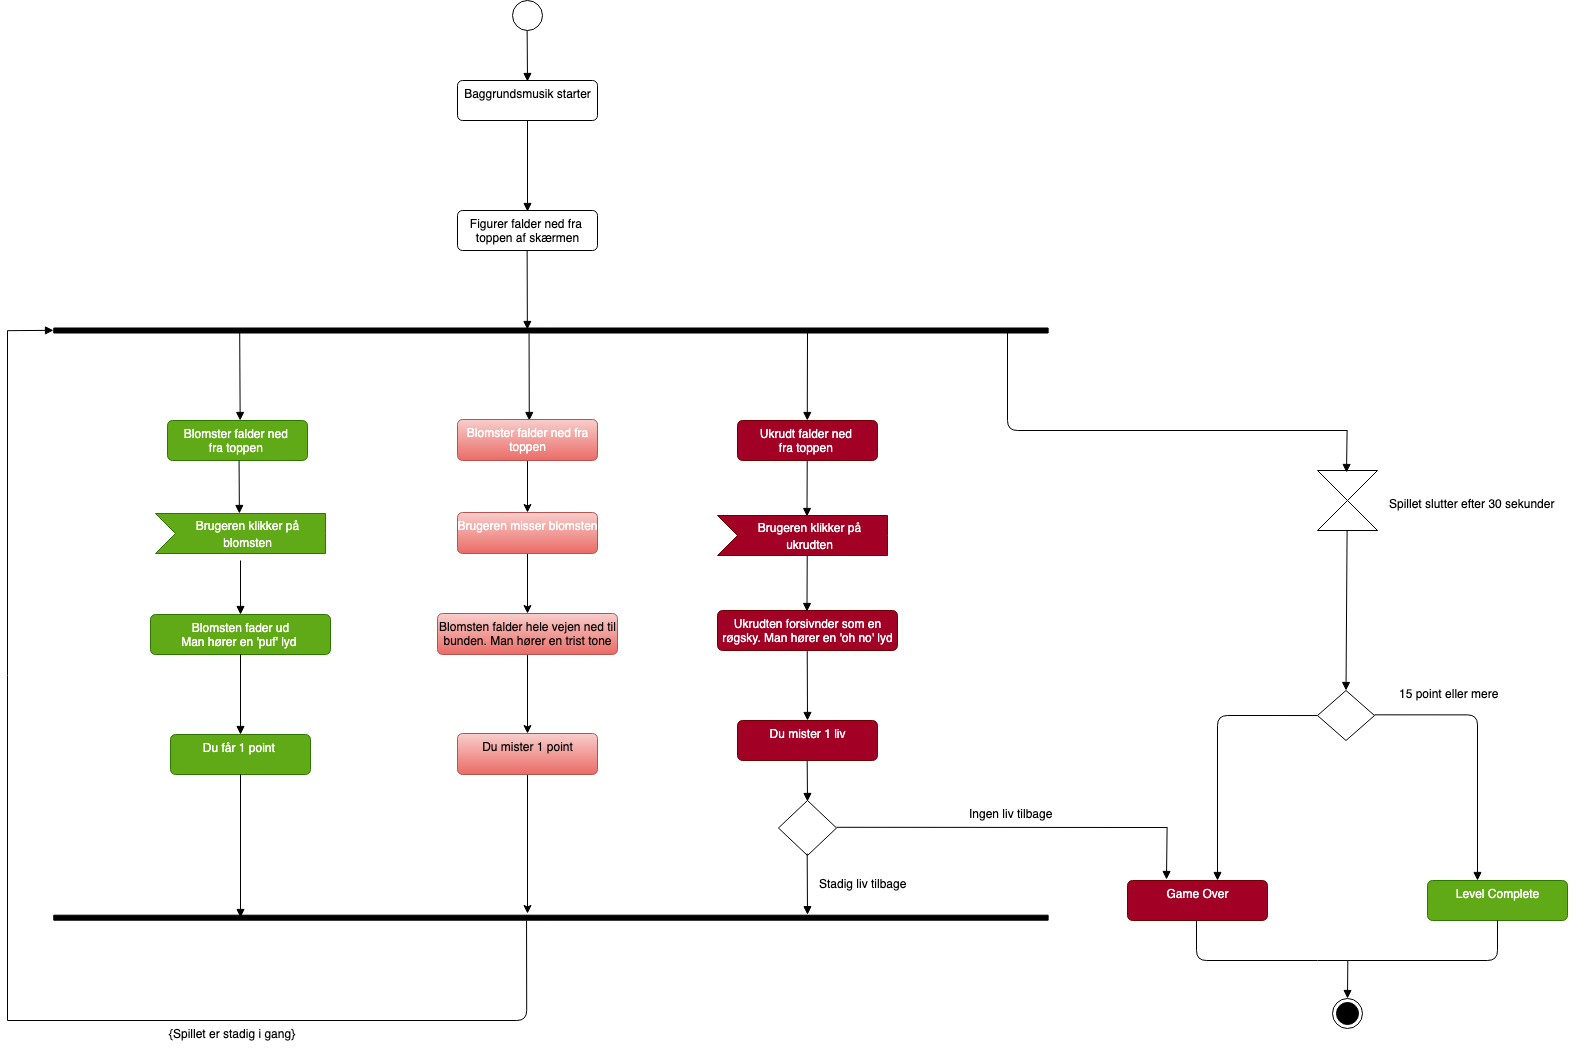

The diagram above was exported from draw.io. Its source (the exported page's mxGraphModel, read from the mxfile embedded in the PNG):
<mxGraphModel dx="2212" dy="1364" grid="0" gridSize="10" guides="1" tooltips="1" connect="1" arrows="1" fold="1" page="0" pageScale="1" pageWidth="827" pageHeight="1169" background="#ffffff" math="0" shadow="0">
  <root>
    <mxCell id="0" />
    <mxCell id="1" parent="0" />
    <mxCell id="2" value="&lt;font color=&quot;#000000&quot;&gt;Baggrundsmusik starter&lt;/font&gt;" style="html=1;align=center;verticalAlign=top;rounded=1;absoluteArcSize=1;arcSize=10;dashed=0;fillColor=#FFFFFF;strokeColor=#000000;" parent="1" vertex="1">
      <mxGeometry x="330" y="150" width="140" height="40" as="geometry" />
    </mxCell>
    <mxCell id="3" value="" style="ellipse;html=1;direction=south;" parent="1" vertex="1">
      <mxGeometry x="385" y="70" width="30" height="30" as="geometry" />
    </mxCell>
    <mxCell id="7" value="&lt;font color=&quot;#000000&quot;&gt;Figurer falder ned fra&amp;nbsp;&lt;br&gt;toppen af skærmen&lt;/font&gt;" style="html=1;align=center;verticalAlign=top;rounded=1;absoluteArcSize=1;arcSize=10;dashed=0;strokeColor=#000000;fillColor=#FFFFFF;" parent="1" vertex="1">
      <mxGeometry x="330" y="280" width="140" height="40" as="geometry" />
    </mxCell>
    <mxCell id="11" value="" style="html=1;points=[];perimeter=orthogonalPerimeter;fillColor=strokeColor;rotation=90;strokeColor=#000000;" parent="1" vertex="1">
      <mxGeometry x="420.95" y="-97.19" width="5" height="994.38" as="geometry" />
    </mxCell>
    <mxCell id="12" value="Blomster falder ned&amp;nbsp;&lt;br&gt;fra toppen&amp;nbsp;" style="html=1;align=center;verticalAlign=top;rounded=1;absoluteArcSize=1;arcSize=10;dashed=0;fillColor=#60a917;fontColor=#ffffff;strokeColor=#2D7600;" parent="1" vertex="1">
      <mxGeometry x="40" y="490" width="140" height="40" as="geometry" />
    </mxCell>
    <mxCell id="17" value="Blomsten fader ud&lt;br&gt;Man hører en 'puf' lyd&amp;nbsp;&lt;br&gt;&amp;nbsp;" style="html=1;align=center;verticalAlign=top;rounded=1;absoluteArcSize=1;arcSize=10;dashed=0;fillColor=#60a917;fontColor=#ffffff;strokeColor=#2D7600;" parent="1" vertex="1">
      <mxGeometry x="23" y="684" width="180" height="40" as="geometry" />
    </mxCell>
    <mxCell id="20" value="Ukrudt falder ned&amp;nbsp;&lt;br&gt;fra toppen&amp;nbsp;" style="html=1;align=center;verticalAlign=top;rounded=1;absoluteArcSize=1;arcSize=10;dashed=0;fillColor=#a20025;strokeColor=#6F0000;fontColor=#ffffff;" parent="1" vertex="1">
      <mxGeometry x="610" y="490" width="140" height="40" as="geometry" />
    </mxCell>
    <mxCell id="23" value="Ukrudten forsivnder som en &lt;br&gt;røgsky. Man hører en 'oh no' lyd" style="html=1;align=center;verticalAlign=top;rounded=1;absoluteArcSize=1;arcSize=10;dashed=0;fillColor=#a20025;fontColor=#ffffff;strokeColor=#6F0000;" parent="1" vertex="1">
      <mxGeometry x="590" y="680" width="180" height="40" as="geometry" />
    </mxCell>
    <mxCell id="28" value="Du får 1 point&amp;nbsp;" style="html=1;align=center;verticalAlign=top;rounded=1;absoluteArcSize=1;arcSize=10;dashed=0;fillColor=#60a917;fontColor=#ffffff;strokeColor=#2D7600;" parent="1" vertex="1">
      <mxGeometry x="43" y="804" width="140" height="40" as="geometry" />
    </mxCell>
    <mxCell id="31" value="Du mister 1 liv" style="html=1;align=center;verticalAlign=top;rounded=1;absoluteArcSize=1;arcSize=10;dashed=0;fillColor=#a20025;fontColor=#ffffff;strokeColor=#6F0000;" parent="1" vertex="1">
      <mxGeometry x="610" y="790" width="140" height="40" as="geometry" />
    </mxCell>
    <mxCell id="151" value="" style="edgeStyle=orthogonalEdgeStyle;html=1;strokeColor=#000000;fontSize=12;fontColor=#FFFFFF;" parent="1" source="36" target="39" edge="1">
      <mxGeometry relative="1" as="geometry" />
    </mxCell>
    <mxCell id="36" value="Blomsten falder hele vejen ned til&lt;br&gt;bunden.&amp;nbsp;Man hører en trist tone&lt;br&gt;&amp;nbsp;" style="html=1;align=center;verticalAlign=top;rounded=1;absoluteArcSize=1;arcSize=10;dashed=0;fillColor=#f8cecc;strokeColor=#b85450;gradientColor=#ea6b66;" parent="1" vertex="1">
      <mxGeometry x="310" y="683" width="180" height="41" as="geometry" />
    </mxCell>
    <mxCell id="150" value="" style="edgeStyle=orthogonalEdgeStyle;html=1;strokeColor=#000000;fontSize=12;fontColor=#FFFFFF;" parent="1" source="39" edge="1">
      <mxGeometry relative="1" as="geometry">
        <mxPoint x="400" y="983" as="targetPoint" />
      </mxGeometry>
    </mxCell>
    <mxCell id="39" value="Du mister 1 point" style="html=1;align=center;verticalAlign=top;rounded=1;absoluteArcSize=1;arcSize=10;dashed=0;fillColor=#f8cecc;strokeColor=#b85450;gradientColor=#ea6b66;" parent="1" vertex="1">
      <mxGeometry x="330" y="803" width="140" height="41" as="geometry" />
    </mxCell>
    <mxCell id="40" value="" style="html=1;points=[];perimeter=orthogonalPerimeter;fillColor=strokeColor;rotation=90;strokeColor=#000000;" parent="1" vertex="1">
      <mxGeometry x="420.95" y="490" width="5" height="994.38" as="geometry" />
    </mxCell>
    <mxCell id="44" value="" style="rhombus;fontSize=12;" parent="1" vertex="1">
      <mxGeometry x="650.94" y="870" width="58.12" height="55" as="geometry" />
    </mxCell>
    <mxCell id="47" value="" style="endArrow=none;html=1;endSize=12;startArrow=none;startSize=14;startFill=0;edgeStyle=orthogonalEdgeStyle;align=center;verticalAlign=bottom;endFill=0;fontSize=11;strokeColor=#000000;" parent="1" edge="1">
      <mxGeometry y="3" relative="1" as="geometry">
        <mxPoint x="-120" y="1090" as="sourcePoint" />
        <mxPoint x="399.06" y="990" as="targetPoint" />
      </mxGeometry>
    </mxCell>
    <mxCell id="49" value="" style="endArrow=none;html=1;endSize=12;startArrow=none;startSize=14;startFill=0;edgeStyle=orthogonalEdgeStyle;align=center;verticalAlign=bottom;endFill=0;fontSize=11;strokeColor=#000000;" parent="1" edge="1">
      <mxGeometry y="3" relative="1" as="geometry">
        <mxPoint x="-120" y="1090" as="sourcePoint" />
        <mxPoint x="-120" y="400" as="targetPoint" />
      </mxGeometry>
    </mxCell>
    <mxCell id="51" value="&lt;span style=&quot;font-family: Helvetica; font-size: 12px; font-style: normal; font-variant-ligatures: normal; font-variant-caps: normal; font-weight: 400; letter-spacing: normal; orphans: 2; text-align: left; text-indent: 0px; text-transform: none; widows: 2; word-spacing: 0px; -webkit-text-stroke-width: 0px; text-decoration-thickness: initial; text-decoration-style: initial; text-decoration-color: initial; float: none; display: inline !important; background-color: rgb(255, 255, 255);&quot;&gt;&lt;font style=&quot;&quot; color=&quot;#000000&quot;&gt;{Spillet er stadig i gang}&lt;/font&gt;&lt;/span&gt;" style="text;whiteSpace=wrap;html=1;fontSize=11;" parent="1" vertex="1">
      <mxGeometry x="40" y="1090" width="190" height="40" as="geometry" />
    </mxCell>
    <mxCell id="52" value="" style="endArrow=none;html=1;endSize=12;startArrow=none;startSize=14;startFill=0;edgeStyle=orthogonalEdgeStyle;align=center;verticalAlign=bottom;endFill=0;fontSize=11;strokeColor=#000000;" parent="1" edge="1">
      <mxGeometry y="3" relative="1" as="geometry">
        <mxPoint x="709.06" y="896.79" as="sourcePoint" />
        <mxPoint x="1040" y="897" as="targetPoint" />
        <Array as="points">
          <mxPoint x="709.06" y="896.79" />
        </Array>
      </mxGeometry>
    </mxCell>
    <mxCell id="54" value="Game Over" style="html=1;align=center;verticalAlign=top;rounded=1;absoluteArcSize=1;arcSize=10;dashed=0;fillColor=#a20025;fontColor=#ffffff;strokeColor=#6F0000;" parent="1" vertex="1">
      <mxGeometry x="1000" y="950" width="140" height="40" as="geometry" />
    </mxCell>
    <mxCell id="55" value="&lt;span style=&quot;font-family: Helvetica; font-size: 12px; font-style: normal; font-variant-ligatures: normal; font-variant-caps: normal; font-weight: 400; letter-spacing: normal; orphans: 2; text-align: left; text-indent: 0px; text-transform: none; widows: 2; word-spacing: 0px; -webkit-text-stroke-width: 0px; text-decoration-thickness: initial; text-decoration-style: initial; text-decoration-color: initial; float: none; display: inline !important; background-color: rgb(255, 255, 255);&quot;&gt;&lt;font style=&quot;&quot; color=&quot;#000000&quot;&gt;Stadig liv tilbage&lt;/font&gt;&lt;/span&gt;" style="text;whiteSpace=wrap;html=1;fontSize=11;" parent="1" vertex="1">
      <mxGeometry x="690" y="940" width="190" height="40" as="geometry" />
    </mxCell>
    <mxCell id="56" value="&lt;span style=&quot;font-family: Helvetica; font-size: 12px; font-style: normal; font-variant-ligatures: normal; font-variant-caps: normal; font-weight: 400; letter-spacing: normal; orphans: 2; text-align: left; text-indent: 0px; text-transform: none; widows: 2; word-spacing: 0px; -webkit-text-stroke-width: 0px; text-decoration-thickness: initial; text-decoration-style: initial; text-decoration-color: initial; float: none; background-color: rgb(255, 255, 255); display: inline !important;&quot;&gt;&lt;font color=&quot;#000000&quot;&gt;Ingen liv tilbage&amp;nbsp;&lt;/font&gt;&lt;/span&gt;" style="text;whiteSpace=wrap;html=1;fontSize=11;" parent="1" vertex="1">
      <mxGeometry x="840" y="870" width="190" height="40" as="geometry" />
    </mxCell>
    <mxCell id="58" value="" style="endArrow=none;html=1;endSize=12;startArrow=none;startSize=14;startFill=0;edgeStyle=orthogonalEdgeStyle;align=center;verticalAlign=bottom;endFill=0;fontSize=11;strokeColor=#000000;" parent="1" edge="1">
      <mxGeometry y="3" relative="1" as="geometry">
        <mxPoint x="1220" y="500" as="sourcePoint" />
        <mxPoint x="880" y="400" as="targetPoint" />
      </mxGeometry>
    </mxCell>
    <mxCell id="61" value="" style="shape=collate;whiteSpace=wrap;html=1;fontSize=11;" parent="1" vertex="1">
      <mxGeometry x="1190" y="540" width="60" height="60" as="geometry" />
    </mxCell>
    <mxCell id="63" value="" style="rhombus;fontSize=12;" parent="1" vertex="1">
      <mxGeometry x="1190" y="760" width="57.03" height="50" as="geometry" />
    </mxCell>
    <mxCell id="64" value="" style="endArrow=none;html=1;endSize=12;startArrow=none;startSize=14;startFill=0;edgeStyle=orthogonalEdgeStyle;align=center;verticalAlign=bottom;endFill=0;fontSize=11;strokeColor=#000000;" parent="1" edge="1">
      <mxGeometry y="3" relative="1" as="geometry">
        <mxPoint x="1350" y="900" as="sourcePoint" />
        <mxPoint x="1247.03" y="784.33" as="targetPoint" />
        <Array as="points">
          <mxPoint x="1350" y="784" />
        </Array>
      </mxGeometry>
    </mxCell>
    <mxCell id="65" value="" style="endArrow=none;html=1;endSize=12;startArrow=none;startSize=14;startFill=0;edgeStyle=orthogonalEdgeStyle;align=center;verticalAlign=bottom;endFill=0;fontSize=11;strokeColor=#000000;" parent="1" edge="1">
      <mxGeometry y="3" relative="1" as="geometry">
        <mxPoint x="1090" y="900" as="sourcePoint" />
        <mxPoint x="1189.9999999999998" y="785.04" as="targetPoint" />
        <Array as="points">
          <mxPoint x="1090" y="785" />
        </Array>
      </mxGeometry>
    </mxCell>
    <mxCell id="68" value="Level Complete" style="html=1;align=center;verticalAlign=top;rounded=1;absoluteArcSize=1;arcSize=10;dashed=0;fillColor=#60a917;fontColor=#ffffff;strokeColor=#2D7600;" parent="1" vertex="1">
      <mxGeometry x="1300" y="950" width="140" height="40" as="geometry" />
    </mxCell>
    <mxCell id="69" value="&lt;span style=&quot;font-family: Helvetica; font-size: 12px; font-style: normal; font-variant-ligatures: normal; font-variant-caps: normal; font-weight: 400; letter-spacing: normal; orphans: 2; text-align: left; text-indent: 0px; text-transform: none; widows: 2; word-spacing: 0px; -webkit-text-stroke-width: 0px; text-decoration-thickness: initial; text-decoration-style: initial; text-decoration-color: initial; float: none; display: inline !important; background-color: rgb(255, 255, 255);&quot;&gt;&lt;font style=&quot;&quot; color=&quot;#000000&quot;&gt;Spillet slutter efter 30 sekunder&lt;/font&gt;&lt;/span&gt;" style="text;whiteSpace=wrap;html=1;fontSize=11;" parent="1" vertex="1">
      <mxGeometry x="1260" y="560" width="190" height="40" as="geometry" />
    </mxCell>
    <mxCell id="70" value="&lt;span style=&quot;font-family: Helvetica; font-size: 12px; font-style: normal; font-variant-ligatures: normal; font-variant-caps: normal; font-weight: 400; letter-spacing: normal; orphans: 2; text-align: left; text-indent: 0px; text-transform: none; widows: 2; word-spacing: 0px; -webkit-text-stroke-width: 0px; text-decoration-thickness: initial; text-decoration-style: initial; text-decoration-color: initial; float: none; display: inline !important; background-color: rgb(255, 255, 255);&quot;&gt;&lt;font style=&quot;&quot; color=&quot;#000000&quot;&gt;15 point eller mere&lt;/font&gt;&lt;/span&gt;" style="text;whiteSpace=wrap;html=1;fontSize=11;" parent="1" vertex="1">
      <mxGeometry x="1270" y="750" width="190" height="40" as="geometry" />
    </mxCell>
    <mxCell id="71" value="" style="endArrow=none;html=1;endSize=12;startArrow=none;startSize=14;startFill=0;edgeStyle=orthogonalEdgeStyle;align=center;verticalAlign=bottom;endFill=0;fontSize=11;strokeColor=#000000;" parent="1" edge="1">
      <mxGeometry y="3" relative="1" as="geometry">
        <mxPoint x="1190" y="1030" as="sourcePoint" />
        <mxPoint x="1070" y="990" as="targetPoint" />
        <Array as="points">
          <mxPoint x="1069" y="1030" />
        </Array>
      </mxGeometry>
    </mxCell>
    <mxCell id="72" value="" style="endArrow=none;html=1;endSize=12;startArrow=none;startSize=14;startFill=0;edgeStyle=orthogonalEdgeStyle;align=center;verticalAlign=bottom;endFill=0;fontSize=11;strokeColor=#000000;" parent="1" edge="1">
      <mxGeometry y="3" relative="1" as="geometry">
        <mxPoint x="1190" y="1030" as="sourcePoint" />
        <mxPoint x="1370.97" y="990" as="targetPoint" />
        <Array as="points">
          <mxPoint x="1369.97" y="1030" />
        </Array>
      </mxGeometry>
    </mxCell>
    <mxCell id="74" value="" style="ellipse;html=1;shape=endState;fillColor=strokeColor;fontSize=11;strokeColor=#000000;" parent="1" vertex="1">
      <mxGeometry x="1205" y="1068" width="30" height="30" as="geometry" />
    </mxCell>
    <mxCell id="117" value="" style="html=1;verticalAlign=bottom;labelBackgroundColor=none;endArrow=block;endFill=1;strokeColor=#000000;fontSize=11;fontColor=#000000;" parent="1" edge="1">
      <mxGeometry width="160" relative="1" as="geometry">
        <mxPoint x="111.57000000000005" y="530" as="sourcePoint" />
        <mxPoint x="111.88999999999999" y="583" as="targetPoint" />
      </mxGeometry>
    </mxCell>
    <mxCell id="119" value="" style="html=1;verticalAlign=bottom;labelBackgroundColor=none;endArrow=block;endFill=1;strokeColor=#000000;fontSize=11;fontColor=#000000;" parent="1" edge="1">
      <mxGeometry width="160" relative="1" as="geometry">
        <mxPoint x="113" y="630" as="sourcePoint" />
        <mxPoint x="112.99999999999994" y="684" as="targetPoint" />
      </mxGeometry>
    </mxCell>
    <mxCell id="120" value="" style="html=1;verticalAlign=bottom;labelBackgroundColor=none;endArrow=block;endFill=1;strokeColor=#000000;fontSize=11;fontColor=#000000;entryX=0.5;entryY=0;entryDx=0;entryDy=0;exitX=0.5;exitY=1;exitDx=0;exitDy=0;" parent="1" source="17" target="28" edge="1">
      <mxGeometry width="160" relative="1" as="geometry">
        <mxPoint x="112.50999999999999" y="725" as="sourcePoint" />
        <mxPoint x="112.50999999999999" y="779" as="targetPoint" />
      </mxGeometry>
    </mxCell>
    <mxCell id="121" value="" style="html=1;verticalAlign=bottom;labelBackgroundColor=none;endArrow=block;endFill=1;strokeColor=#000000;fontSize=11;fontColor=#000000;exitX=0.5;exitY=1;exitDx=0;exitDy=0;" parent="1" edge="1">
      <mxGeometry width="160" relative="1" as="geometry">
        <mxPoint x="113" y="844" as="sourcePoint" />
        <mxPoint x="113" y="987" as="targetPoint" />
      </mxGeometry>
    </mxCell>
    <mxCell id="122" value="" style="html=1;verticalAlign=bottom;labelBackgroundColor=none;endArrow=block;endFill=1;strokeColor=#000000;fontSize=11;fontColor=#000000;" parent="1" edge="1">
      <mxGeometry width="160" relative="1" as="geometry">
        <mxPoint x="679.73" y="529.9999999999998" as="sourcePoint" />
        <mxPoint x="679.5" y="586" as="targetPoint" />
      </mxGeometry>
    </mxCell>
    <mxCell id="123" value="" style="html=1;verticalAlign=bottom;labelBackgroundColor=none;endArrow=block;endFill=1;strokeColor=#000000;fontSize=11;fontColor=#000000;" parent="1" edge="1">
      <mxGeometry width="160" relative="1" as="geometry">
        <mxPoint x="679.73" y="624.9999999999998" as="sourcePoint" />
        <mxPoint x="679.5" y="681" as="targetPoint" />
      </mxGeometry>
    </mxCell>
    <mxCell id="124" value="" style="html=1;verticalAlign=bottom;labelBackgroundColor=none;endArrow=block;endFill=1;strokeColor=#000000;fontSize=11;fontColor=#000000;entryX=0.5;entryY=0;entryDx=0;entryDy=0;" parent="1" target="31" edge="1">
      <mxGeometry width="160" relative="1" as="geometry">
        <mxPoint x="679.73" y="719.9999999999998" as="sourcePoint" />
        <mxPoint x="679.5" y="776" as="targetPoint" />
      </mxGeometry>
    </mxCell>
    <mxCell id="125" value="" style="html=1;verticalAlign=bottom;labelBackgroundColor=none;endArrow=block;endFill=1;strokeColor=#000000;fontSize=11;fontColor=#000000;entryX=0.5;entryY=0;entryDx=0;entryDy=0;exitX=0.3;exitY=0.242;exitDx=0;exitDy=0;exitPerimeter=0;" parent="1" source="11" edge="1">
      <mxGeometry width="160" relative="1" as="geometry">
        <mxPoint x="679.5" y="419.9999999999998" as="sourcePoint" />
        <mxPoint x="679.77" y="490" as="targetPoint" />
      </mxGeometry>
    </mxCell>
    <mxCell id="126" value="" style="html=1;verticalAlign=bottom;labelBackgroundColor=none;endArrow=block;endFill=1;strokeColor=#000000;fontSize=11;fontColor=#000000;exitX=0.3;exitY=0.242;exitDx=0;exitDy=0;exitPerimeter=0;" parent="1" edge="1">
      <mxGeometry width="160" relative="1" as="geometry">
        <mxPoint x="399.6300400000002" y="320" as="sourcePoint" />
        <mxPoint x="399.85" y="399" as="targetPoint" />
      </mxGeometry>
    </mxCell>
    <mxCell id="127" value="" style="html=1;verticalAlign=bottom;labelBackgroundColor=none;endArrow=block;endFill=1;strokeColor=#000000;fontSize=11;fontColor=#000000;exitX=0.5;exitY=1;exitDx=0;exitDy=0;" parent="1" source="2" edge="1">
      <mxGeometry width="160" relative="1" as="geometry">
        <mxPoint x="399.5500400000001" y="200.9999999999999" as="sourcePoint" />
        <mxPoint x="400" y="281" as="targetPoint" />
      </mxGeometry>
    </mxCell>
    <mxCell id="129" value="" style="html=1;verticalAlign=bottom;labelBackgroundColor=none;endArrow=block;endFill=1;strokeColor=#000000;fontSize=11;fontColor=#000000;exitX=0.3;exitY=0.242;exitDx=0;exitDy=0;exitPerimeter=0;" parent="1" edge="1">
      <mxGeometry width="160" relative="1" as="geometry">
        <mxPoint x="399.63004000000024" y="100" as="sourcePoint" />
        <mxPoint x="400" y="151" as="targetPoint" />
      </mxGeometry>
    </mxCell>
    <mxCell id="130" value="" style="html=1;verticalAlign=bottom;labelBackgroundColor=none;endArrow=block;endFill=1;strokeColor=#000000;fontSize=11;fontColor=#000000;" parent="1" edge="1">
      <mxGeometry width="160" relative="1" as="geometry">
        <mxPoint x="679.6800000000001" y="829.9999999999998" as="sourcePoint" />
        <mxPoint x="680" y="871" as="targetPoint" />
      </mxGeometry>
    </mxCell>
    <mxCell id="131" value="" style="html=1;verticalAlign=bottom;labelBackgroundColor=none;endArrow=block;endFill=1;strokeColor=#000000;fontSize=11;fontColor=#000000;entryX=-0.099;entryY=0.242;entryDx=0;entryDy=0;entryPerimeter=0;" parent="1" target="40" edge="1">
      <mxGeometry width="160" relative="1" as="geometry">
        <mxPoint x="679.6800000000003" y="922.9999999999998" as="sourcePoint" />
        <mxPoint x="680" y="964" as="targetPoint" />
      </mxGeometry>
    </mxCell>
    <mxCell id="132" value="" style="html=1;verticalAlign=bottom;labelBackgroundColor=none;endArrow=block;endFill=1;strokeColor=#000000;fontSize=11;fontColor=#000000;" parent="1" edge="1">
      <mxGeometry width="160" relative="1" as="geometry">
        <mxPoint x="1219.6" y="499.9999999999998" as="sourcePoint" />
        <mxPoint x="1219" y="542" as="targetPoint" />
      </mxGeometry>
    </mxCell>
    <mxCell id="133" value="" style="html=1;verticalAlign=bottom;labelBackgroundColor=none;endArrow=block;endFill=1;strokeColor=#000000;fontSize=11;fontColor=#000000;entryX=0.5;entryY=0;entryDx=0;entryDy=0;exitX=0.3;exitY=0.242;exitDx=0;exitDy=0;exitPerimeter=0;" parent="1" target="63" edge="1">
      <mxGeometry width="160" relative="1" as="geometry">
        <mxPoint x="1219.6000400000003" y="600" as="sourcePoint" />
        <mxPoint x="1219.37" y="691" as="targetPoint" />
      </mxGeometry>
    </mxCell>
    <mxCell id="134" value="" style="html=1;verticalAlign=bottom;labelBackgroundColor=none;endArrow=block;endFill=1;strokeColor=#000000;fontSize=11;fontColor=#000000;" parent="1" edge="1">
      <mxGeometry width="160" relative="1" as="geometry">
        <mxPoint x="1090" y="890" as="sourcePoint" />
        <mxPoint x="1090" y="950" as="targetPoint" />
      </mxGeometry>
    </mxCell>
    <mxCell id="135" value="" style="html=1;verticalAlign=bottom;labelBackgroundColor=none;endArrow=block;endFill=1;strokeColor=#000000;fontSize=11;fontColor=#000000;" parent="1" edge="1">
      <mxGeometry width="160" relative="1" as="geometry">
        <mxPoint x="1350" y="894" as="sourcePoint" />
        <mxPoint x="1350" y="950" as="targetPoint" />
      </mxGeometry>
    </mxCell>
    <mxCell id="136" value="" style="html=1;verticalAlign=bottom;labelBackgroundColor=none;endArrow=block;endFill=1;strokeColor=#000000;fontSize=11;fontColor=#000000;" parent="1" edge="1">
      <mxGeometry width="160" relative="1" as="geometry">
        <mxPoint x="1039.6" y="897.1899999999998" as="sourcePoint" />
        <mxPoint x="1039" y="949" as="targetPoint" />
      </mxGeometry>
    </mxCell>
    <mxCell id="137" value="" style="html=1;verticalAlign=bottom;labelBackgroundColor=none;endArrow=block;endFill=1;strokeColor=#000000;fontSize=11;fontColor=#000000;entryX=0.5;entryY=0;entryDx=0;entryDy=0;" parent="1" target="74" edge="1">
      <mxGeometry width="160" relative="1" as="geometry">
        <mxPoint x="1220.32" y="1029.9999999999998" as="sourcePoint" />
        <mxPoint x="1221" y="1064" as="targetPoint" />
      </mxGeometry>
    </mxCell>
    <mxCell id="138" value="" style="html=1;verticalAlign=bottom;labelBackgroundColor=none;endArrow=block;endFill=1;strokeColor=#000000;fontSize=11;fontColor=#000000;" parent="1" edge="1">
      <mxGeometry width="160" relative="1" as="geometry">
        <mxPoint x="-120" y="400.18" as="sourcePoint" />
        <mxPoint x="-74" y="399.82" as="targetPoint" />
      </mxGeometry>
    </mxCell>
    <mxCell id="139" value="&lt;font style=&quot;font-size: 12px;&quot;&gt;Brugeren klikker på &lt;br&gt;ukrudten&lt;/font&gt;" style="html=1;shape=mxgraph.infographic.ribbonSimple;notch1=20;notch2=0;align=center;verticalAlign=middle;fontSize=14;fontStyle=0;fillColor=#a20025;flipH=0;spacingRight=0;spacingLeft=14;labelBackgroundColor=none;strokeColor=#6F0000;fontColor=#ffffff;" parent="1" vertex="1">
      <mxGeometry x="590" y="585" width="170" height="40" as="geometry" />
    </mxCell>
    <mxCell id="140" value="&lt;font style=&quot;font-size: 12px;&quot;&gt;Brugeren klikker på &lt;br&gt;blomsten&lt;/font&gt;" style="html=1;shape=mxgraph.infographic.ribbonSimple;notch1=20;notch2=0;align=center;verticalAlign=middle;fontSize=14;fontStyle=0;fillColor=#60a917;flipH=0;spacingRight=0;spacingLeft=14;labelBackgroundColor=none;strokeColor=#2D7600;fontColor=#ffffff;" parent="1" vertex="1">
      <mxGeometry x="28" y="583" width="170" height="40" as="geometry" />
    </mxCell>
    <mxCell id="143" value="" style="html=1;verticalAlign=bottom;labelBackgroundColor=none;endArrow=block;endFill=1;strokeColor=#000000;fontSize=11;fontColor=#000000;exitX=0.983;exitY=0.813;exitDx=0;exitDy=0;exitPerimeter=0;" parent="1" source="11" edge="1">
      <mxGeometry width="160" relative="1" as="geometry">
        <mxPoint x="112.66" y="436" as="sourcePoint" />
        <mxPoint x="112.66" y="490" as="targetPoint" />
      </mxGeometry>
    </mxCell>
    <mxCell id="152" value="" style="edgeStyle=orthogonalEdgeStyle;html=1;strokeColor=#000000;fontSize=12;fontColor=#FFFFFF;" parent="1" source="144" target="36" edge="1">
      <mxGeometry relative="1" as="geometry" />
    </mxCell>
    <mxCell id="144" value="&lt;span style=&quot;text-align: left;&quot;&gt;&lt;font color=&quot;#ffffff&quot;&gt;Brugeren misser blomsten&lt;/font&gt;&lt;/span&gt;" style="html=1;align=center;verticalAlign=top;rounded=1;absoluteArcSize=1;arcSize=10;dashed=0;fillColor=#f8cecc;strokeColor=#b85450;gradientColor=#ea6b66;" parent="1" vertex="1">
      <mxGeometry x="330" y="582" width="140" height="41" as="geometry" />
    </mxCell>
    <mxCell id="146" value="" style="html=1;verticalAlign=bottom;labelBackgroundColor=none;endArrow=block;endFill=1;strokeColor=#000000;fontSize=11;fontColor=#000000;exitX=1.1;exitY=0.522;exitDx=0;exitDy=0;exitPerimeter=0;" parent="1" source="11" edge="1">
      <mxGeometry width="160" relative="1" as="geometry">
        <mxPoint x="401.7800000000002" y="435" as="sourcePoint" />
        <mxPoint x="401.7800000000002" y="490.0000000000002" as="targetPoint" />
      </mxGeometry>
    </mxCell>
    <mxCell id="153" value="" style="edgeStyle=orthogonalEdgeStyle;html=1;strokeColor=#000000;fontSize=12;fontColor=#FFFFFF;" parent="1" source="147" target="144" edge="1">
      <mxGeometry relative="1" as="geometry" />
    </mxCell>
    <mxCell id="147" value="&lt;span style=&quot;text-align: left;&quot;&gt;&lt;font color=&quot;#ffffff&quot;&gt;Blomster falder ned fra&lt;br&gt;toppen&lt;br&gt;&lt;/font&gt;&lt;/span&gt;" style="html=1;align=center;verticalAlign=top;rounded=1;absoluteArcSize=1;arcSize=10;dashed=0;fillColor=#f8cecc;strokeColor=#b85450;gradientColor=#ea6b66;" parent="1" vertex="1">
      <mxGeometry x="330" y="489" width="140" height="41" as="geometry" />
    </mxCell>
  </root>
</mxGraphModel>